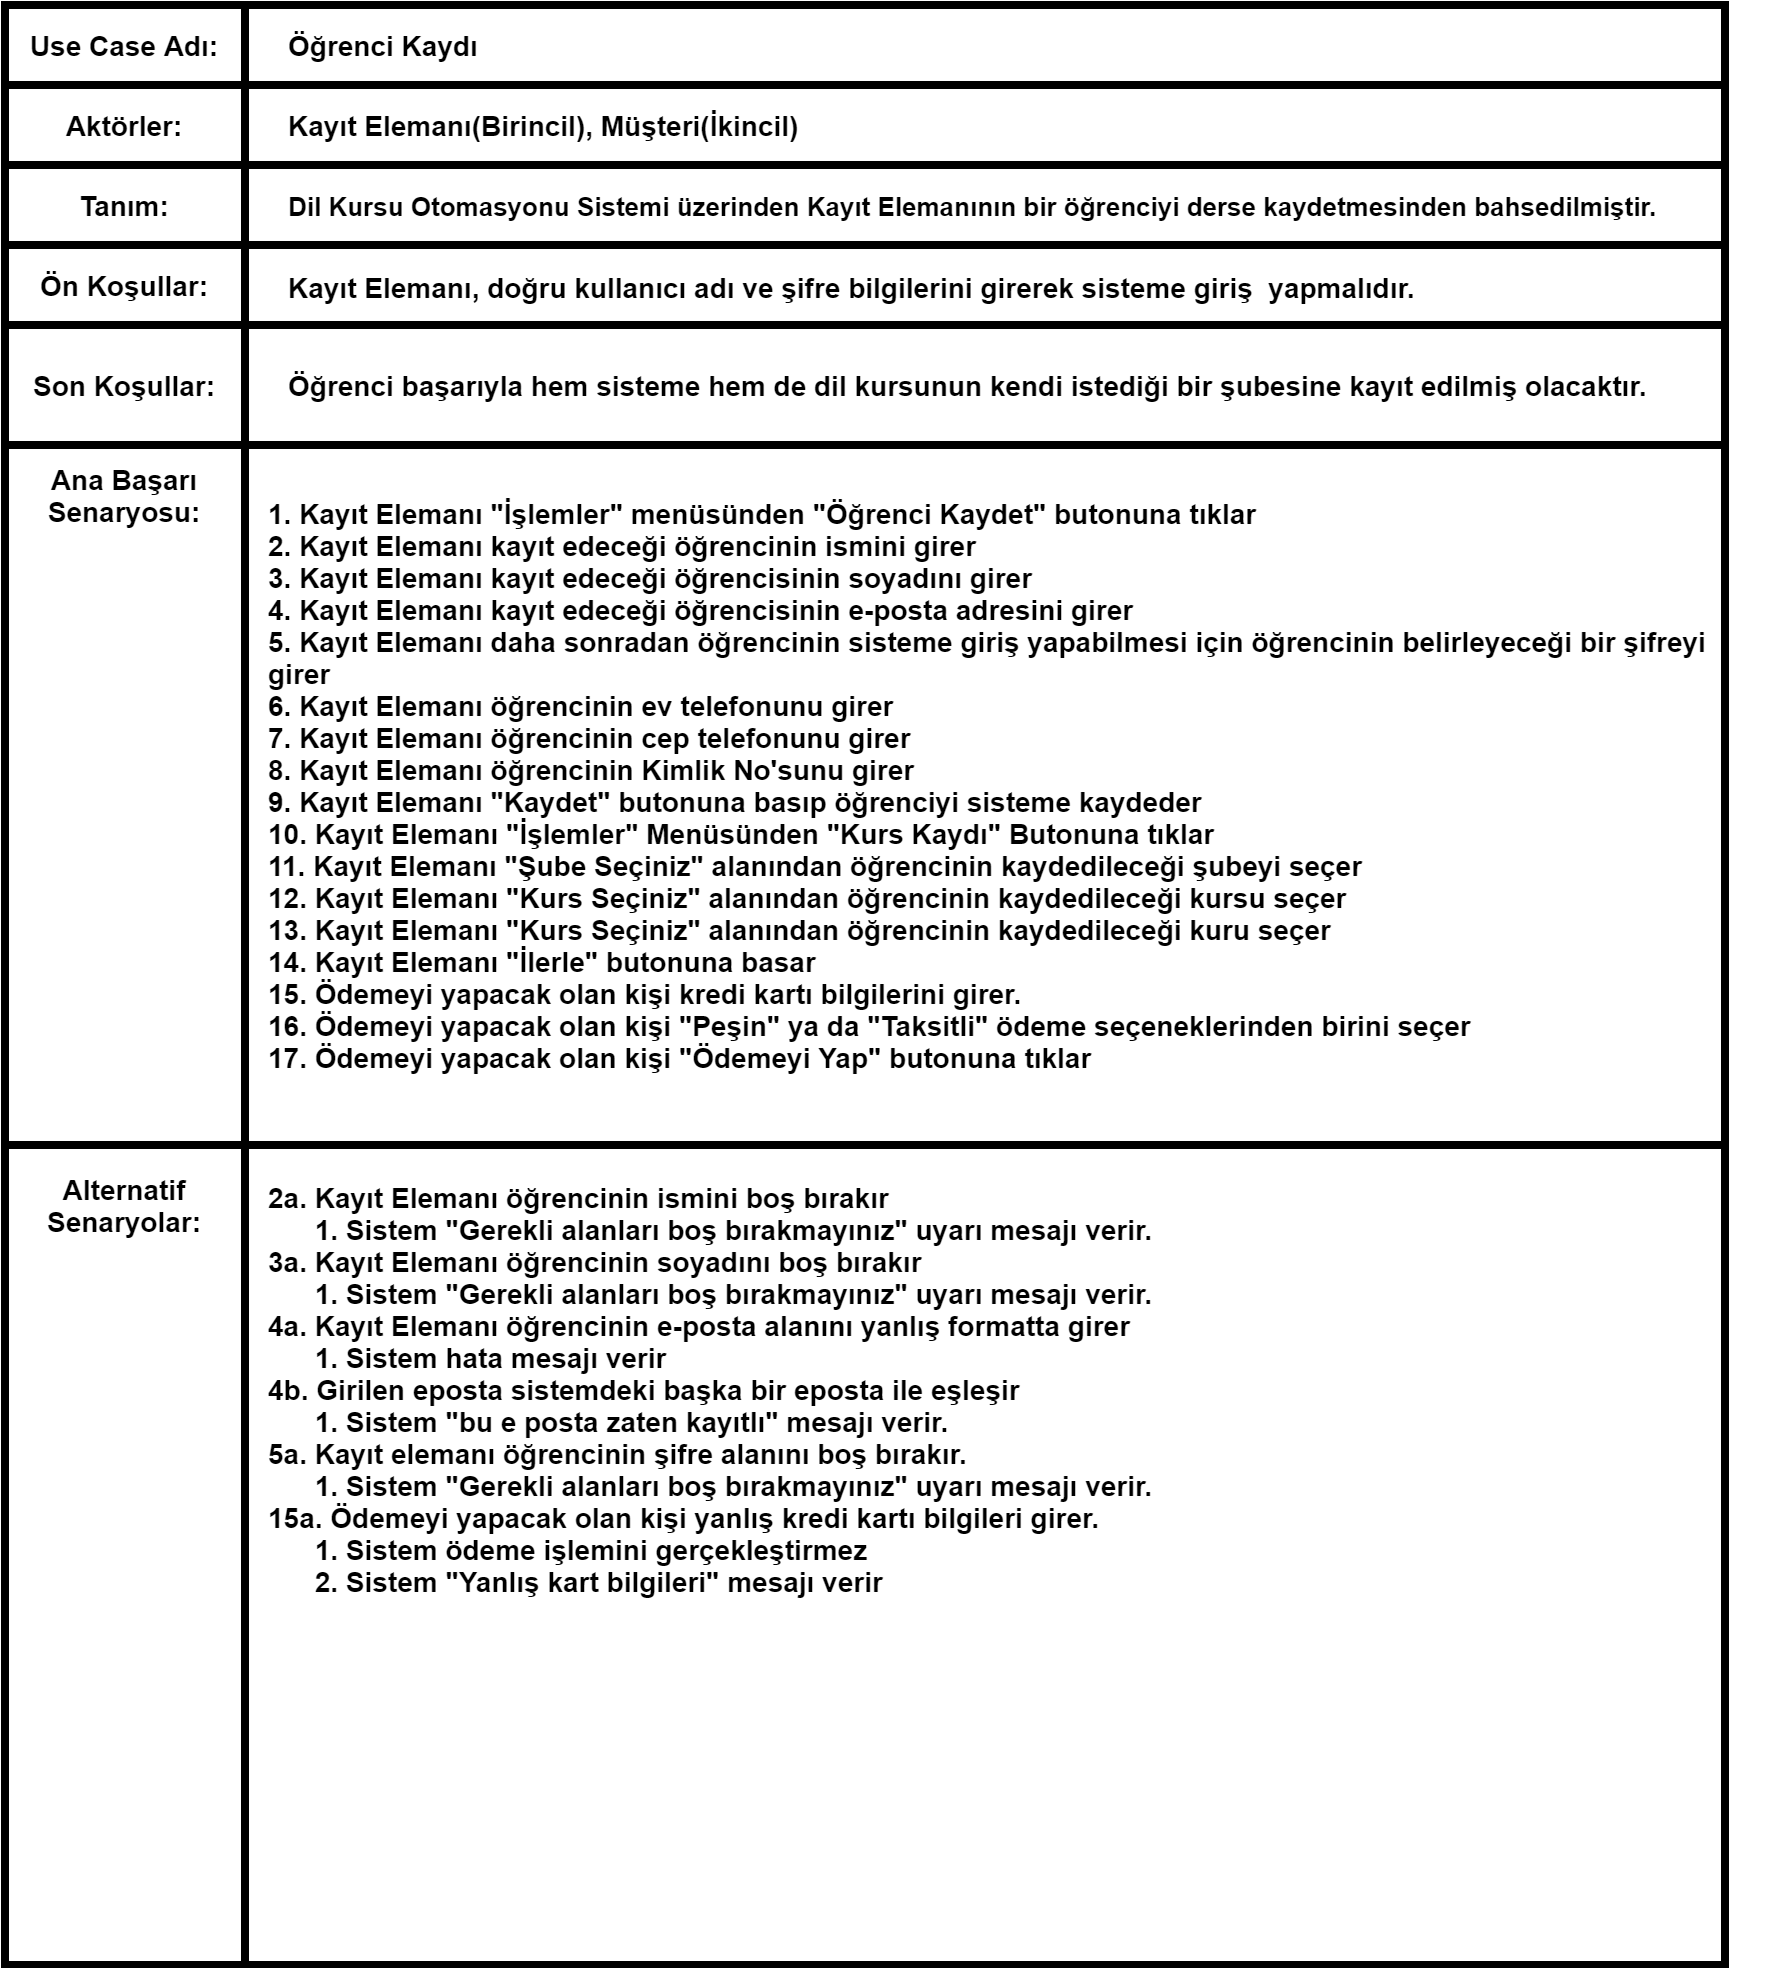

The diagram above was exported from draw.io. Its source (the exported page's mxGraphModel, read from the mxfile embedded in the PNG):
<mxGraphModel dx="2031" dy="1119" grid="1" gridSize="10" guides="1" tooltips="1" connect="1" arrows="1" fold="1" page="1" pageScale="1" pageWidth="827" pageHeight="1169" math="0" shadow="0">
  <root>
    <mxCell id="uaGsHv1P7nGxYMonIOw0-0" />
    <mxCell id="uaGsHv1P7nGxYMonIOw0-1" parent="uaGsHv1P7nGxYMonIOw0-0" />
    <mxCell id="DaPCieXEr7o-1iKZYXt3-1" value="" style="rounded=0;whiteSpace=wrap;html=1;strokeColor=#000000;strokeWidth=4;fillColor=none;" parent="uaGsHv1P7nGxYMonIOw0-1" vertex="1">
      <mxGeometry x="160" y="360" width="860" height="570" as="geometry" />
    </mxCell>
    <mxCell id="DaPCieXEr7o-1iKZYXt3-5" value="" style="rounded=0;whiteSpace=wrap;html=1;strokeColor=#000000;strokeWidth=4;fillColor=none;" parent="uaGsHv1P7nGxYMonIOw0-1" vertex="1">
      <mxGeometry x="160" y="400" width="860" height="530" as="geometry" />
    </mxCell>
    <mxCell id="DaPCieXEr7o-1iKZYXt3-7" value="" style="rounded=0;whiteSpace=wrap;html=1;strokeColor=#000000;strokeWidth=4;fillColor=none;" parent="uaGsHv1P7nGxYMonIOw0-1" vertex="1">
      <mxGeometry x="160" y="440" width="860" height="40" as="geometry" />
    </mxCell>
    <mxCell id="DaPCieXEr7o-1iKZYXt3-8" value="" style="rounded=0;whiteSpace=wrap;html=1;strokeColor=#000000;strokeWidth=4;fillColor=none;" parent="uaGsHv1P7nGxYMonIOw0-1" vertex="1">
      <mxGeometry x="160" y="480" width="860" height="40" as="geometry" />
    </mxCell>
    <mxCell id="DaPCieXEr7o-1iKZYXt3-9" value="" style="rounded=0;whiteSpace=wrap;html=1;strokeColor=#000000;strokeWidth=4;fillColor=none;" parent="uaGsHv1P7nGxYMonIOw0-1" vertex="1">
      <mxGeometry x="160" y="580" width="860" height="350" as="geometry" />
    </mxCell>
    <mxCell id="DaPCieXEr7o-1iKZYXt3-14" value="Aktörler:" style="text;html=1;strokeColor=none;fillColor=none;align=center;verticalAlign=middle;whiteSpace=wrap;rounded=0;strokeWidth=2;fontSize=14;fontStyle=1" parent="uaGsHv1P7nGxYMonIOw0-1" vertex="1">
      <mxGeometry x="160" y="410" width="120" height="20" as="geometry" />
    </mxCell>
    <mxCell id="DaPCieXEr7o-1iKZYXt3-15" value="Use Case Adı:" style="text;html=1;strokeColor=none;fillColor=none;align=center;verticalAlign=middle;whiteSpace=wrap;rounded=0;strokeWidth=2;fontSize=14;fontStyle=1" parent="uaGsHv1P7nGxYMonIOw0-1" vertex="1">
      <mxGeometry x="160" y="370" width="120" height="20" as="geometry" />
    </mxCell>
    <mxCell id="DaPCieXEr7o-1iKZYXt3-16" value="Ön Koşullar:" style="text;html=1;strokeColor=none;fillColor=none;align=center;verticalAlign=middle;whiteSpace=wrap;rounded=0;strokeWidth=2;fontSize=14;fontStyle=1" parent="uaGsHv1P7nGxYMonIOw0-1" vertex="1">
      <mxGeometry x="160" y="490" width="120" height="20" as="geometry" />
    </mxCell>
    <mxCell id="DaPCieXEr7o-1iKZYXt3-17" value="Ana Başarı Senaryosu:" style="text;html=1;strokeColor=none;fillColor=none;align=center;verticalAlign=middle;whiteSpace=wrap;rounded=0;strokeWidth=2;fontSize=14;fontStyle=1" parent="uaGsHv1P7nGxYMonIOw0-1" vertex="1">
      <mxGeometry x="160" y="595" width="120" height="20" as="geometry" />
    </mxCell>
    <mxCell id="DaPCieXEr7o-1iKZYXt3-23" value="Alternatif Senaryolar:" style="text;html=1;strokeColor=none;fillColor=none;align=center;verticalAlign=middle;whiteSpace=wrap;rounded=0;strokeWidth=2;fontSize=14;fontStyle=1" parent="uaGsHv1P7nGxYMonIOw0-1" vertex="1">
      <mxGeometry x="160" y="950" width="120" height="20" as="geometry" />
    </mxCell>
    <mxCell id="DaPCieXEr7o-1iKZYXt3-28" value="Öğrenci Kaydı" style="text;html=1;strokeColor=none;fillColor=none;align=left;verticalAlign=middle;whiteSpace=wrap;rounded=0;strokeWidth=2;fontSize=14;fontStyle=1" parent="uaGsHv1P7nGxYMonIOw0-1" vertex="1">
      <mxGeometry x="300" y="370" width="120" height="20" as="geometry" />
    </mxCell>
    <mxCell id="DaPCieXEr7o-1iKZYXt3-37" value="" style="rounded=0;whiteSpace=wrap;html=1;strokeColor=#000000;strokeWidth=4;fillColor=none;" parent="uaGsHv1P7nGxYMonIOw0-1" vertex="1">
      <mxGeometry x="160" y="930" width="860" height="410" as="geometry" />
    </mxCell>
    <mxCell id="DaPCieXEr7o-1iKZYXt3-39" style="edgeStyle=orthogonalEdgeStyle;rounded=0;orthogonalLoop=1;jettySize=auto;html=1;exitX=0.5;exitY=1;exitDx=0;exitDy=0;fontSize=14;" parent="uaGsHv1P7nGxYMonIOw0-1" edge="1">
      <mxGeometry relative="1" as="geometry">
        <mxPoint x="220" y="390" as="sourcePoint" />
        <mxPoint x="220" y="390" as="targetPoint" />
      </mxGeometry>
    </mxCell>
    <mxCell id="DaPCieXEr7o-1iKZYXt3-41" value="Son Koşullar:" style="text;html=1;strokeColor=none;fillColor=none;align=center;verticalAlign=middle;whiteSpace=wrap;rounded=0;strokeWidth=2;fontSize=14;fontStyle=1" parent="uaGsHv1P7nGxYMonIOw0-1" vertex="1">
      <mxGeometry x="160" y="540" width="120" height="20" as="geometry" />
    </mxCell>
    <mxCell id="OTRAZxj1zCDKhci9C_w5-3" value="Tanım:" style="text;html=1;strokeColor=none;fillColor=none;align=center;verticalAlign=middle;whiteSpace=wrap;rounded=0;strokeWidth=2;fontSize=14;fontStyle=1" parent="uaGsHv1P7nGxYMonIOw0-1" vertex="1">
      <mxGeometry x="160" y="450" width="120" height="20" as="geometry" />
    </mxCell>
    <mxCell id="4LOoQkEFlj8JDPt6l7QZ-0" value="Kayıt Elemanı(Birincil), Müşteri(İkincil)" style="text;html=1;strokeColor=none;fillColor=none;align=left;verticalAlign=middle;whiteSpace=wrap;rounded=0;strokeWidth=2;fontSize=14;fontStyle=1" parent="uaGsHv1P7nGxYMonIOw0-1" vertex="1">
      <mxGeometry x="300" y="410" width="300" height="20" as="geometry" />
    </mxCell>
    <mxCell id="4LOoQkEFlj8JDPt6l7QZ-1" value="&lt;font style=&quot;font-size: 13px&quot;&gt;Dil Kursu Otomasyonu Sistemi üzerinden Kayıt Elemanının bir öğrenciyi derse kaydetmesinden bahsedilmiştir.&lt;/font&gt;" style="text;html=1;strokeColor=none;fillColor=none;align=left;verticalAlign=middle;whiteSpace=wrap;rounded=0;strokeWidth=2;fontSize=14;fontStyle=1" parent="uaGsHv1P7nGxYMonIOw0-1" vertex="1">
      <mxGeometry x="300" y="455" width="740" height="10" as="geometry" />
    </mxCell>
    <mxCell id="4LOoQkEFlj8JDPt6l7QZ-2" value="Kayıt Elemanı, doğru kullanıcı adı ve şifre bilgilerini girerek sisteme giriş&amp;nbsp; yapmalıdır." style="text;html=1;strokeColor=none;fillColor=none;align=left;verticalAlign=middle;whiteSpace=wrap;rounded=0;strokeWidth=2;fontSize=14;fontStyle=1" parent="uaGsHv1P7nGxYMonIOw0-1" vertex="1">
      <mxGeometry x="300" y="500" width="740" as="geometry" />
    </mxCell>
    <mxCell id="4LOoQkEFlj8JDPt6l7QZ-3" value="Öğrenci başarıyla hem sisteme hem de dil kursunun kendi istediği bir şubesine kayıt edilmiş olacaktır." style="text;html=1;strokeColor=none;fillColor=none;align=left;verticalAlign=middle;whiteSpace=wrap;rounded=0;strokeWidth=2;fontSize=14;fontStyle=1" parent="uaGsHv1P7nGxYMonIOw0-1" vertex="1">
      <mxGeometry x="300" y="540" width="716" height="20" as="geometry" />
    </mxCell>
    <mxCell id="4LOoQkEFlj8JDPt6l7QZ-10" value="" style="rounded=0;whiteSpace=wrap;html=1;strokeColor=#000000;strokeWidth=4;fillColor=none;" parent="uaGsHv1P7nGxYMonIOw0-1" vertex="1">
      <mxGeometry x="280" y="360" width="740" height="980" as="geometry" />
    </mxCell>
    <mxCell id="4LOoQkEFlj8JDPt6l7QZ-12" value="&lt;b&gt;1. Kayıt Elemanı &quot;İşlemler&quot; menüsünden &quot;Öğrenci Kaydet&quot; butonuna tıklar&lt;br&gt;2. Kayıt Elemanı kayıt edeceği öğrencinin ismini girer&lt;br&gt;3. Kayıt Elemanı kayıt edeceği öğrencisinin soyadını girer&lt;br&gt;4. Kayıt Elemanı kayıt edeceği öğrencisinin e-posta adresini girer&lt;br&gt;5. Kayıt Elemanı daha sonradan öğrencinin sisteme giriş yapabilmesi için öğrencinin belirleyeceği bir şifreyi girer&lt;br&gt;6. Kayıt Elemanı öğrencinin ev telefonunu girer&lt;br&gt;7. Kayıt Elemanı öğrencinin cep telefonunu girer&lt;br&gt;8. Kayıt Elemanı öğrencinin Kimlik No'sunu girer&amp;nbsp;&amp;nbsp;&lt;br&gt;9. Kayıt Elemanı &quot;Kaydet&quot; butonuna basıp öğrenciyi sisteme kaydeder&lt;br&gt;10. Kayıt Elemanı &quot;İşlemler&quot; Menüsünden &quot;Kurs Kaydı&quot; Butonuna tıklar&lt;br&gt;11. Kayıt Elemanı &quot;Şube Seçiniz&quot; alanından öğrencinin kaydedileceği şubeyi seçer&lt;br&gt;12. Kayıt Elemanı &quot;Kurs Seçiniz&quot; alanından öğrencinin kaydedileceği kursu seçer&lt;br&gt;&lt;/b&gt;&lt;b&gt;13. Kayıt Elemanı &quot;Kurs Seçiniz&quot; alanından öğrencinin kaydedileceği kuru seçer&lt;br&gt;&lt;/b&gt;&lt;b&gt;14. Kayıt Elemanı &quot;İlerle&quot; butonuna basar&lt;br&gt;15. Ödemeyi yapacak olan kişi kredi kartı bilgilerini girer.&lt;br&gt;16. Ödemeyi yapacak olan kişi &quot;Peşin&quot; ya da &quot;Taksitli&quot; ödeme seçeneklerinden birini seçer&lt;br&gt;17. Ödemeyi yapacak olan kişi &quot;Ödemeyi Yap&quot; butonuna tıklar&amp;nbsp; &amp;nbsp;&lt;br&gt;&lt;/b&gt;" style="text;html=1;strokeColor=none;fillColor=none;align=left;verticalAlign=middle;whiteSpace=wrap;rounded=0;fontSize=14;" parent="uaGsHv1P7nGxYMonIOw0-1" vertex="1">
      <mxGeometry x="290" y="660" width="730" height="180" as="geometry" />
    </mxCell>
    <mxCell id="4LOoQkEFlj8JDPt6l7QZ-13" value="&lt;b&gt;2a. Kayıt Elemanı öğrencinin ismini boş bırakır&lt;br&gt;&amp;nbsp; &amp;nbsp; &amp;nbsp; 1. Sistem &quot;Gerekli alanları boş bırakmayınız&quot; uyarı mesajı verir.&lt;br&gt;3a. Kayıt Elemanı öğrencinin soyadını boş bırakır&lt;br&gt;&amp;nbsp; &amp;nbsp; &amp;nbsp; 1. Sistem &quot;Gerekli alanları boş bırakmayınız&quot; uyarı mesajı verir.&lt;br&gt;4a. Kayıt Elemanı öğrencinin e-posta alanını yanlış formatta girer&lt;br&gt;&amp;nbsp; &amp;nbsp; &amp;nbsp; 1. Sistem hata mesajı verir&lt;br&gt;4b. Girilen eposta sistemdeki başka bir eposta ile eşleşir&lt;br&gt;&amp;nbsp; &amp;nbsp; &amp;nbsp; 1. Sistem &quot;bu e posta zaten kayıtlı&quot; mesajı verir.&lt;br&gt;5a. Kayıt elemanı öğrencinin şifre alanını boş bırakır.&lt;br&gt;&lt;/b&gt;&lt;b&gt;&amp;nbsp; &amp;nbsp; &amp;nbsp; 1. Sistem &quot;Gerekli alanları boş bırakmayınız&quot; uyarı mesajı verir.&lt;br&gt;&lt;/b&gt;&lt;b&gt;15a. Ödemeyi yapacak olan kişi yanlış kredi kartı bilgileri girer.&lt;br&gt;&lt;/b&gt;&lt;b&gt;&amp;nbsp; &amp;nbsp; &amp;nbsp; 1. Sistem ödeme işlemini gerçekleştirmez&lt;br&gt;&lt;/b&gt;&lt;b&gt;&amp;nbsp; &amp;nbsp; &amp;nbsp; 2. Sistem &quot;Yanlış kart bilgileri&quot; mesajı verir&lt;br&gt;&lt;br&gt;&lt;/b&gt;" style="text;html=1;strokeColor=none;fillColor=none;align=left;verticalAlign=middle;whiteSpace=wrap;rounded=0;fontSize=14;" parent="uaGsHv1P7nGxYMonIOw0-1" vertex="1">
      <mxGeometry x="290" y="950" width="680" height="220" as="geometry" />
    </mxCell>
  </root>
</mxGraphModel>